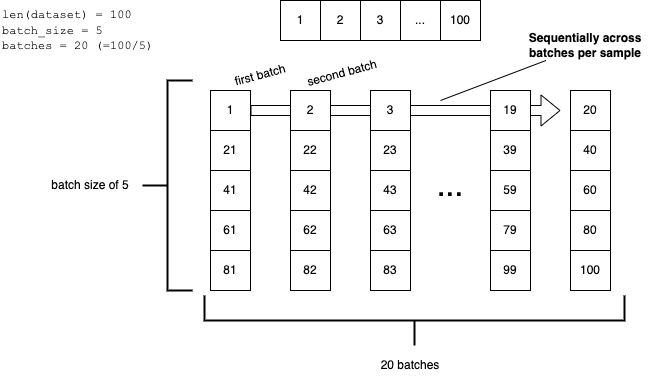

The diagram above was exported from draw.io. Its source (the exported page's mxGraphModel, read from the mxfile embedded in the PNG):
<mxGraphModel dx="1889" dy="640" grid="1" gridSize="10" guides="1" tooltips="1" connect="1" arrows="1" fold="1" page="1" pageScale="1" pageWidth="827" pageHeight="1169" math="0" shadow="0">
  <root>
    <mxCell id="0" />
    <mxCell id="1" parent="0" />
    <mxCell id="2" value="" style="shape=flexArrow;endArrow=classic;html=1;rounded=0;" edge="1" source="8" parent="1">
      <mxGeometry width="50" height="50" relative="1" as="geometry">
        <mxPoint x="390" y="2060" as="sourcePoint" />
        <mxPoint x="580" y="1950" as="targetPoint" />
      </mxGeometry>
    </mxCell>
    <mxCell id="3" value="1" style="rounded=0;whiteSpace=wrap;html=1;" vertex="1" parent="1">
      <mxGeometry x="300" y="1840" width="40" height="40" as="geometry" />
    </mxCell>
    <mxCell id="4" value="2" style="rounded=0;whiteSpace=wrap;html=1;" vertex="1" parent="1">
      <mxGeometry x="340" y="1840" width="40" height="40" as="geometry" />
    </mxCell>
    <mxCell id="5" value="3" style="rounded=0;whiteSpace=wrap;html=1;" vertex="1" parent="1">
      <mxGeometry x="380" y="1840" width="40" height="40" as="geometry" />
    </mxCell>
    <mxCell id="6" value="..." style="rounded=0;whiteSpace=wrap;html=1;" vertex="1" parent="1">
      <mxGeometry x="420" y="1840" width="40" height="40" as="geometry" />
    </mxCell>
    <mxCell id="7" value="100" style="rounded=0;whiteSpace=wrap;html=1;" vertex="1" parent="1">
      <mxGeometry x="460" y="1840" width="40" height="40" as="geometry" />
    </mxCell>
    <mxCell id="8" value="1" style="rounded=0;whiteSpace=wrap;html=1;" vertex="1" parent="1">
      <mxGeometry x="230" y="1930" width="40" height="40" as="geometry" />
    </mxCell>
    <mxCell id="9" value="21" style="rounded=0;whiteSpace=wrap;html=1;" vertex="1" parent="1">
      <mxGeometry x="230" y="1970" width="40" height="40" as="geometry" />
    </mxCell>
    <mxCell id="10" value="41" style="rounded=0;whiteSpace=wrap;html=1;" vertex="1" parent="1">
      <mxGeometry x="230" y="2010" width="40" height="40" as="geometry" />
    </mxCell>
    <mxCell id="11" value="61" style="rounded=0;whiteSpace=wrap;html=1;" vertex="1" parent="1">
      <mxGeometry x="230" y="2050" width="40" height="40" as="geometry" />
    </mxCell>
    <mxCell id="12" value="81" style="rounded=0;whiteSpace=wrap;html=1;" vertex="1" parent="1">
      <mxGeometry x="230" y="2090" width="40" height="40" as="geometry" />
    </mxCell>
    <mxCell id="13" value="21" style="rounded=0;whiteSpace=wrap;html=1;" vertex="1" parent="1">
      <mxGeometry x="230" y="1970" width="40" height="40" as="geometry" />
    </mxCell>
    <mxCell id="14" value="2" style="rounded=0;whiteSpace=wrap;html=1;" vertex="1" parent="1">
      <mxGeometry x="310" y="1930" width="40" height="40" as="geometry" />
    </mxCell>
    <mxCell id="15" value="21" style="rounded=0;whiteSpace=wrap;html=1;" vertex="1" parent="1">
      <mxGeometry x="310" y="1970" width="40" height="40" as="geometry" />
    </mxCell>
    <mxCell id="16" value="42" style="rounded=0;whiteSpace=wrap;html=1;" vertex="1" parent="1">
      <mxGeometry x="310" y="2010" width="40" height="40" as="geometry" />
    </mxCell>
    <mxCell id="17" value="62" style="rounded=0;whiteSpace=wrap;html=1;" vertex="1" parent="1">
      <mxGeometry x="310" y="2050" width="40" height="40" as="geometry" />
    </mxCell>
    <mxCell id="18" value="82" style="rounded=0;whiteSpace=wrap;html=1;" vertex="1" parent="1">
      <mxGeometry x="310" y="2090" width="40" height="40" as="geometry" />
    </mxCell>
    <mxCell id="19" value="22" style="rounded=0;whiteSpace=wrap;html=1;" vertex="1" parent="1">
      <mxGeometry x="310" y="1970" width="40" height="40" as="geometry" />
    </mxCell>
    <mxCell id="20" value="3" style="rounded=0;whiteSpace=wrap;html=1;" vertex="1" parent="1">
      <mxGeometry x="390" y="1930" width="40" height="40" as="geometry" />
    </mxCell>
    <mxCell id="21" value="21" style="rounded=0;whiteSpace=wrap;html=1;" vertex="1" parent="1">
      <mxGeometry x="390" y="1970" width="40" height="40" as="geometry" />
    </mxCell>
    <mxCell id="22" value="43" style="rounded=0;whiteSpace=wrap;html=1;" vertex="1" parent="1">
      <mxGeometry x="390" y="2010" width="40" height="40" as="geometry" />
    </mxCell>
    <mxCell id="23" value="63" style="rounded=0;whiteSpace=wrap;html=1;" vertex="1" parent="1">
      <mxGeometry x="390" y="2050" width="40" height="40" as="geometry" />
    </mxCell>
    <mxCell id="24" value="83" style="rounded=0;whiteSpace=wrap;html=1;" vertex="1" parent="1">
      <mxGeometry x="390" y="2090" width="40" height="40" as="geometry" />
    </mxCell>
    <mxCell id="25" value="23" style="rounded=0;whiteSpace=wrap;html=1;" vertex="1" parent="1">
      <mxGeometry x="390" y="1970" width="40" height="40" as="geometry" />
    </mxCell>
    <mxCell id="26" value="19" style="rounded=0;whiteSpace=wrap;html=1;" vertex="1" parent="1">
      <mxGeometry x="510" y="1930" width="40" height="40" as="geometry" />
    </mxCell>
    <mxCell id="27" value="21" style="rounded=0;whiteSpace=wrap;html=1;" vertex="1" parent="1">
      <mxGeometry x="510" y="1970" width="40" height="40" as="geometry" />
    </mxCell>
    <mxCell id="28" value="59" style="rounded=0;whiteSpace=wrap;html=1;" vertex="1" parent="1">
      <mxGeometry x="510" y="2010" width="40" height="40" as="geometry" />
    </mxCell>
    <mxCell id="29" value="79" style="rounded=0;whiteSpace=wrap;html=1;" vertex="1" parent="1">
      <mxGeometry x="510" y="2050" width="40" height="40" as="geometry" />
    </mxCell>
    <mxCell id="30" value="99" style="rounded=0;whiteSpace=wrap;html=1;" vertex="1" parent="1">
      <mxGeometry x="510" y="2090" width="40" height="40" as="geometry" />
    </mxCell>
    <mxCell id="31" value="39" style="rounded=0;whiteSpace=wrap;html=1;" vertex="1" parent="1">
      <mxGeometry x="510" y="1970" width="40" height="40" as="geometry" />
    </mxCell>
    <mxCell id="32" value="20" style="rounded=0;whiteSpace=wrap;html=1;" vertex="1" parent="1">
      <mxGeometry x="590" y="1930" width="40" height="40" as="geometry" />
    </mxCell>
    <mxCell id="33" value="21" style="rounded=0;whiteSpace=wrap;html=1;" vertex="1" parent="1">
      <mxGeometry x="590" y="1970" width="40" height="40" as="geometry" />
    </mxCell>
    <mxCell id="34" value="60" style="rounded=0;whiteSpace=wrap;html=1;" vertex="1" parent="1">
      <mxGeometry x="590" y="2010" width="40" height="40" as="geometry" />
    </mxCell>
    <mxCell id="35" value="80" style="rounded=0;whiteSpace=wrap;html=1;" vertex="1" parent="1">
      <mxGeometry x="590" y="2050" width="40" height="40" as="geometry" />
    </mxCell>
    <mxCell id="36" value="100" style="rounded=0;whiteSpace=wrap;html=1;" vertex="1" parent="1">
      <mxGeometry x="590" y="2090" width="40" height="40" as="geometry" />
    </mxCell>
    <mxCell id="37" value="40" style="rounded=0;whiteSpace=wrap;html=1;" vertex="1" parent="1">
      <mxGeometry x="590" y="1970" width="40" height="40" as="geometry" />
    </mxCell>
    <mxCell id="38" value="&lt;font face=&quot;Courier New&quot;&gt;len(dataset) = 100&lt;br&gt;batch_size = 5&lt;br&gt;batches = 20 (=100/5)&lt;br&gt;&lt;/font&gt;" style="text;html=1;strokeColor=none;fillColor=none;align=left;verticalAlign=middle;whiteSpace=wrap;rounded=0;" vertex="1" parent="1">
      <mxGeometry x="20" y="1840" width="180" height="60" as="geometry" />
    </mxCell>
    <mxCell id="39" value="" style="strokeWidth=2;html=1;shape=mxgraph.flowchart.annotation_2;align=left;labelPosition=right;pointerEvents=1;rotation=-90;" vertex="1" parent="1">
      <mxGeometry x="409" y="1950" width="50" height="420" as="geometry" />
    </mxCell>
    <mxCell id="40" value="20 batches" style="text;html=1;strokeColor=none;fillColor=none;align=center;verticalAlign=middle;whiteSpace=wrap;rounded=0;" vertex="1" parent="1">
      <mxGeometry x="380" y="2190" width="100" height="30" as="geometry" />
    </mxCell>
    <mxCell id="41" value="" style="strokeWidth=2;html=1;shape=mxgraph.flowchart.annotation_2;align=left;labelPosition=right;pointerEvents=1;rotation=0;" vertex="1" parent="1">
      <mxGeometry x="162" y="1920" width="50" height="210" as="geometry" />
    </mxCell>
    <mxCell id="42" value="batch size of 5" style="text;html=1;strokeColor=none;fillColor=none;align=center;verticalAlign=middle;whiteSpace=wrap;rounded=0;" vertex="1" parent="1">
      <mxGeometry x="60" y="2010" width="100" height="30" as="geometry" />
    </mxCell>
    <mxCell id="43" value="&lt;font style=&quot;font-size: 32px;&quot;&gt;...&lt;/font&gt;" style="text;html=1;strokeColor=none;fillColor=none;align=center;verticalAlign=middle;whiteSpace=wrap;rounded=0;" vertex="1" parent="1">
      <mxGeometry x="440" y="2010" width="60" height="30" as="geometry" />
    </mxCell>
    <mxCell id="44" style="rounded=0;orthogonalLoop=1;jettySize=auto;html=1;endArrow=none;endFill=0;" edge="1" source="45" parent="1">
      <mxGeometry relative="1" as="geometry">
        <mxPoint x="460" y="1940" as="targetPoint" />
      </mxGeometry>
    </mxCell>
    <mxCell id="45" value="&lt;b&gt;Sequentially across batches per sample&lt;/b&gt;" style="text;html=1;strokeColor=none;fillColor=none;align=center;verticalAlign=middle;whiteSpace=wrap;rounded=0;" vertex="1" parent="1">
      <mxGeometry x="540" y="1870" width="130" height="30" as="geometry" />
    </mxCell>
    <mxCell id="46" value="first batch" style="text;html=1;strokeColor=none;fillColor=none;align=center;verticalAlign=middle;whiteSpace=wrap;rounded=0;rotation=-15;" vertex="1" parent="1">
      <mxGeometry x="230" y="1900" width="100" height="30" as="geometry" />
    </mxCell>
    <mxCell id="47" value="second batch" style="text;html=1;strokeColor=none;fillColor=none;align=center;verticalAlign=middle;whiteSpace=wrap;rounded=0;rotation=-15;" vertex="1" parent="1">
      <mxGeometry x="312" y="1898" width="100" height="30" as="geometry" />
    </mxCell>
  </root>
</mxGraphModel>